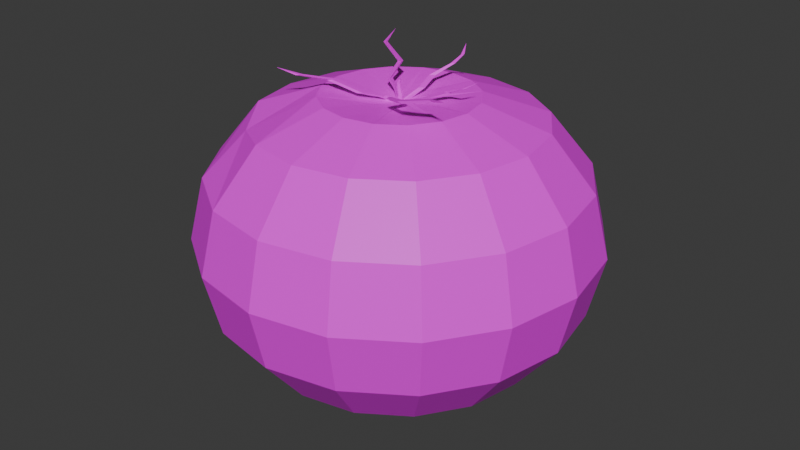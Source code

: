 # Source: Tomato.blend  (saved by Blender 4.0.36; exported with 4.5.12 LTS)
import bpy
from mathutils import Matrix  # noqa: F401  (used for matrix-valued properties, if any)

bpy.ops.wm.read_factory_settings(use_empty=True)
scene = bpy.context.scene
scene.name = 'Scene'

# ---- collections
col_collection = bpy.data.collections.new('Collection'); scene.collection.children.link(col_collection)

# ---- images (referenced by path relative to the original .blend; pixels are not part of the script)
import os
ASSET_DIR = os.environ.get("B2B_ASSET_DIR", "")  # directory of the original .blend (textures are referenced by path, not embedded)
HERE = os.path.dirname(os.path.abspath(__file__))  # packed textures are extracted next to this script under _unpacked/

def load_image(name, relpath, width, height, colorspace="sRGB"):
    """Load a texture the original file referenced (path relative to the .blend, or extracted next to this script)."""
    p = next((c for c in (os.path.join(HERE, relpath), os.path.join(ASSET_DIR, relpath)) if relpath and os.path.exists(c)), "")
    if p:
        img = bpy.data.images.load(p, check_existing=True)
        img.name = name
    else:  # same state as the original file: an image datablock whose file is absent (Cycles renders it pink)
        img = bpy.data.images.new(name, width, height)
        img.source = "FILE"
        img.filepath = "//" + (relpath or name)
    img.colorspace_settings.name = colorspace
    return img
img_colorpalette_png = load_image('ColorPalette.png', 'ColorPalette.png', 1024, 1024, 'sRGB')

# ---- materials (node trees are filled in below, after node groups)
mat_material = bpy.data.materials.new('Material')
mat_material.alpha_threshold = 0.0
mat_material.use_transparent_shadow = False
mat_material.roughness = 0.5
mat_material.line_color = (0.0, 0.0, 0.0, 1.0)

# ---- material node trees
mat_material.use_nodes = True; mat_material.node_tree.nodes.clear()
_N = mat_material.node_tree.nodes; _L = mat_material.node_tree.links
n0 = _N.new('ShaderNodeOutputMaterial'); n0.name = 'Material Output'; n0.location = (300, 300)
n1 = _N.new('ShaderNodeBsdfPrincipled'); n1.name = 'Principled BSDF'; n1.location = (10, 300)
n1.inputs[3].default_value = 1.45
n2 = _N.new('ShaderNodeTexImage'); n2.name = 'Image Texture'; n2.location = (-428, 158)
n2.image = img_colorpalette_png
_L.new(n1.outputs[0], n0.inputs[0])
_L.new(n2.outputs[0], n1.inputs[0])
n0.is_active_output = True

# ---- world
world_world = bpy.data.worlds.new('World'); scene.world = world_world
world_world.use_nodes = True; world_world.node_tree.nodes.clear()
_N = world_world.node_tree.nodes; _L = world_world.node_tree.links
n0 = _N.new('ShaderNodeOutputWorld'); n0.name = 'World Output'; n0.location = (300, 300)
n1 = _N.new('ShaderNodeBackground'); n1.name = 'Background'; n1.location = (10, 300)
n1.inputs[0].default_value = (0.05088, 0.05088, 0.05088, 1.0)
_L.new(n1.outputs[0], n0.inputs[0])
n0.is_active_output = True
world_world.color = (0.05088, 0.05088, 0.05088)
world_world.use_sun_shadow = False
world_world.sun_shadow_jitter_overblur = 0.0

# ---- meshes
me_sphere = bpy.data.meshes.new('Sphere')
me_sphere.from_pydata([(0.0, 0.1772, 0.2275), (0.0, 0.1918, 0.1668), (0.0, 0.1772, 0.1061), (0.0, 0.07341, 0.02019), (0.02809, 0.06782, 0.3007), (0.05191, 0.1253, 0.279), (0.06782, 0.1637, 0.2275), (0.07341, 0.1772, 0.1668), (0.06782, 0.1637, 0.1061), (0.05191, 0.1253, 0.05459), (0.02809, 0.06782, 0.02019), (0.05191, 0.05191, 0.3007), (0.09591, 0.09591, 0.279), (0.1253, 0.1253, 0.2275), (0.1356, 0.1356, 0.1668), (0.1253, 0.1253, 0.1061), (0.09591, 0.09591, 0.05459), (0.05191, 0.05191, 0.02019), (0.06782, 0.02809, 0.3007), (0.1253, 0.05191, 0.279), (0.1637, 0.06782, 0.2275), (0.1772, 0.07341, 0.1668), (0.1637, 0.06782, 0.1061), (0.1253, 0.05191, 0.05459), (0.06782, 0.02809, 0.02019), (0.07341, -8.575e-09, 0.3007), (0.1356, -1.715e-08, 0.279), (0.1772, -2.287e-08, 0.2275), (0.1918, -2.858e-08, 0.1668), (0.1772, -2.287e-08, 0.1061), (0.1356, -1.715e-08, 0.05459), (0.07341, -8.575e-09, 0.02019), (0.06782, -0.02809, 0.3007), (0.1253, -0.05191, 0.279), (0.1637, -0.06782, 0.2275), (0.1772, -0.07341, 0.1668), (0.1637, -0.06782, 0.1061), (0.1253, -0.05191, 0.05459), (0.06782, -0.02809, 0.02019), (0.05191, -0.05191, 0.3007), (0.09591, -0.09591, 0.279), (0.1253, -0.1253, 0.2275), (0.1356, -0.1356, 0.1668), (0.1253, -0.1253, 0.1061), (0.09591, -0.09591, 0.05459), (0.05191, -0.05191, 0.02019), (0.02809, -0.06782, 0.3007), (0.05191, -0.1253, 0.279), (0.06782, -0.1637, 0.2275), (0.07341, -0.1772, 0.1668), (0.06782, -0.1637, 0.1061), (0.05191, -0.1253, 0.05459), (0.02809, -0.06782, 0.02019), (-2.287e-08, -0.07341, 0.3007), (-4.288e-08, -0.1356, 0.279), (-4.574e-08, -0.1772, 0.2275), (-6.86e-08, -0.1918, 0.1668), (-4.574e-08, -0.1772, 0.1061), (-4.288e-08, -0.1356, 0.05459), (-2.287e-08, -0.07341, 0.02019), (0.0, 0.0, 0.008105), (-0.02809, -0.06782, 0.3007), (-0.05191, -0.1253, 0.279), (-0.06782, -0.1637, 0.2275), (-0.07341, -0.1772, 0.1668), (-0.06782, -0.1637, 0.1061), (-0.05191, -0.1253, 0.05459), (-0.02809, -0.06782, 0.02019), (-0.05191, -0.05191, 0.3007), (-0.09591, -0.09591, 0.2715), (-0.1253, -0.1253, 0.2275), (-0.1356, -0.1356, 0.1668), (-0.1253, -0.1253, 0.1061), (-0.09591, -0.09591, 0.05459), (-0.05191, -0.05191, 0.02019), (-0.06782, -0.02809, 0.3007), (-0.1253, -0.05191, 0.279), (-0.1637, -0.06782, 0.2275), (-0.1772, -0.07341, 0.1668), (-0.1637, -0.06782, 0.1061), (-0.1253, -0.05191, 0.05459), (-0.06782, -0.02809, 0.02019), (-0.07341, 3.43e-08, 0.3007), (-0.1356, 6.289e-08, 0.279), (-0.1772, 6.86e-08, 0.2275), (-0.1918, 9.719e-08, 0.1668), (-0.1772, 6.86e-08, 0.1061), (-0.1356, 6.289e-08, 0.05459), (-0.07341, 3.43e-08, 0.02019), (-0.06782, 0.02809, 0.3007), (-0.1253, 0.05191, 0.279), (-0.1637, 0.06782, 0.2275), (-0.1772, 0.07341, 0.1668), (-0.1637, 0.06782, 0.1061), (-0.1253, 0.05191, 0.05459), (-0.06782, 0.02809, 0.02019), (-0.05191, 0.05191, 0.3007), (-0.09591, 0.09591, 0.279), (-0.1253, 0.1253, 0.2275), (-0.1356, 0.1356, 0.1668), (-0.1253, 0.1253, 0.1061), (-0.09591, 0.09591, 0.05459), (-0.05191, 0.05191, 0.02019), (-0.02809, 0.06782, 0.3007), (-0.05191, 0.1253, 0.279), (-0.06782, 0.1637, 0.2275), (-0.07341, 0.1772, 0.1668), (-0.06782, 0.1637, 0.1061), (-0.05191, 0.1253, 0.05459), (-0.02809, 0.06782, 0.02019), (4.574e-08, 0.07341, 0.3007), (8.575e-08, 0.1356, 0.279), (8.575e-08, 0.1356, 0.05459), (-0.008909, -0.02151, 0.2956), (-7.252e-09, -0.02328, 0.2956), (0.008909, -0.02151, 0.2956), (0.008631, -0.008835, 0.2956), (0.02151, -0.008909, 0.2956), (0.0116, 0.0002451, 0.2956), (0.02151, 0.008909, 0.2956), (0.01646, 0.01646, 0.2956), (0.004088, 0.009987, 0.2956), (1.45e-08, 0.02328, 0.2956), (-0.008909, 0.02151, 0.2956), (-0.008127, 0.008045, 0.2956), (-0.02151, 0.008909, 0.2956), (-0.02328, 1.088e-08, 0.2956), (-0.02151, -0.008909, 0.2956), (-0.008323, -0.008225, 0.2956), (-0.002488, -0.01251, 0.2945), (0.0001211, -0.002749, 0.2951), (0.002488, -0.01251, 0.2945), (0.002143, -0.006367, 0.2945), (0.005661, -0.002849, 0.2945), (0.007523, -0.002243, 0.2945), (0.007523, 0.002733, 0.2945), (0.0106, 0.007085, 0.2945), (0.005287, 0.005537, 0.2945), (0.0006902, 0.007441, 0.2945), (-0.002488, 0.01251, 0.2945), (-0.003408, 0.006436, 0.2945), (-0.006926, 0.002917, 0.2945), (-0.01251, 0.002488, 0.2945), (-0.01251, -0.002488, 0.2945), (-0.006877, -0.003359, 0.2945), (-0.003359, -0.006877, 0.2945), (0.02732, 0.003399, 0.3019), (0.02174, 0.005601, 0.3013), (0.0314, 0.005887, 0.303), (0.02732, 0.008374, 0.3019), (0.01491, -0.01561, 0.3019), (0.01411, -0.01038, 0.3009), (0.0214, -0.01807, 0.3029), (0.01843, -0.01209, 0.3019), (-0.008075, -0.0077, 0.3003), (-0.008137, -0.01268, 0.3003), (-0.01222, -0.009848, 0.3), (-0.0128, -0.01498, 0.2996), (-0.007695, 0.008728, 0.301), (-0.005707, 0.003191, 0.3016), (-0.01241, 0.01034, 0.302), (-0.01121, 0.005209, 0.301), (0.009598, 0.02327, 0.3023), (0.005531, 0.01871, 0.3026), (0.008399, 0.02772, 0.3033), (0.005001, 0.02518, 0.3023), (-0.02181, -0.01939, 0.3031), (-0.02188, -0.02437, 0.3032), (-0.02596, -0.02154, 0.3029), (-0.02654, -0.02668, 0.3025), (-0.05251, -0.02386, 0.3093), (-0.05257, -0.02884, 0.3094), (-0.05666, -0.02601, 0.3091), (-0.05724, -0.03115, 0.3087), (-0.07085, -0.04827, 0.316), (-0.07089, -0.05175, 0.316), (-0.07375, -0.04977, 0.3158), (-0.07415, -0.05337, 0.3156), (-0.09318, -0.05787, 0.32), (-0.02471, 0.01494, 0.3091), (-0.01801, 0.007796, 0.3086), (-0.01999, 0.01333, 0.308), (-0.02351, 0.009815, 0.308), (-0.02605, 0.02825, 0.3179), (-0.02055, 0.02623, 0.3185), (-0.02725, 0.03338, 0.3189), (-0.02253, 0.03177, 0.3179), (-0.05007, 0.03647, 0.3287), (-0.04576, 0.03489, 0.3292), (-0.05101, 0.04048, 0.3295), (-0.04732, 0.03922, 0.3287), (-0.05324, 0.05791, 0.3358), (0.004645, 0.04777, 0.3089), (0.001777, 0.03876, 0.3081), (0.005844, 0.04332, 0.3078), (0.001247, 0.04523, 0.3078), (0.01107, 0.0615, 0.316), (0.01144, 0.05696, 0.3162), (0.01345, 0.06329, 0.3167), (0.01429, 0.06017, 0.316), (0.01138, 0.07472, 0.3202), (0.01161, 0.07186, 0.3204), (0.01288, 0.07584, 0.3207), (0.01341, 0.07388, 0.3202), (0.00494, 0.08893, 0.3259), (0.04557, 0.01747, 0.3082), (0.03591, 0.01718, 0.3066), (0.0415, 0.01498, 0.3072), (0.0415, 0.01996, 0.3072), (0.05968, 0.0124, 0.316), (0.05698, 0.01106, 0.3157), (0.06165, 0.0112, 0.3165), (0.05968, 0.009999, 0.316), (0.07113, 0.01737, 0.3225), (0.01638, -0.03717, 0.3114), (0.01561, -0.03186, 0.3111), (0.02287, -0.03985, 0.3113), (0.01998, -0.03374, 0.3112), (0.03598, -0.04672, 0.3162), (0.03521, -0.04141, 0.3159), (0.04247, -0.0494, 0.3161), (0.03958, -0.04328, 0.3161), (0.06738, -0.04468, 0.3241), (0.0668, -0.0407, 0.3239), (0.07223, -0.04668, 0.324), (0.07006, -0.0421, 0.324), (0.09283, -0.05682, 0.3315), (0.0001494, -0.0007512, 0.2939), (0.0002432, -0.0007225, 0.2939), (0.0005559, -0.000409, 0.2942), (0.0006804, -0.0003424, 0.294), (0.0007318, -0.0002182, 0.2939), (0.0006904, 0.0001779, 0.2941), (0.0007179, 0.0002608, 0.2939), (0.0006368, 0.0004255, 0.2939), (0.0005273, 0.0005522, 0.2939), (0.0001915, 0.0006478, 0.2942), (7.049e-05, 0.00076, 0.2939), (-0.0001494, 0.0007512, 0.2939), (-0.0003571, 0.0006744, 0.2939), (-0.0003848, 0.0002152, 0.2944), (-0.0007035, 0.0002963, 0.2939), (-0.0007512, 0.0001494, 0.2939), (-0.0007512, -0.0001494, 0.2939), (-0.000686, -0.000335, 0.2939), (-0.000457, -0.0004357, 0.2942), (-0.000335, -0.000686, 0.2939), (-0.0001494, -0.0007512, 0.2939), (0.001166, -0.002749, 0.2951), (0.001493, -0.002649, 0.2951), (0.002587, -0.001553, 0.2951), (0.003022, -0.00132, 0.2951), (0.003202, -0.000886, 0.2951), (0.003057, 0.0004986, 0.2951), (0.003153, 0.0007884, 0.2951), (0.00287, 0.001364, 0.2951), (0.002487, 0.001807, 0.2951), (0.001313, 0.002141, 0.2951), (0.0008899, 0.002534, 0.2951), (0.0001211, 0.002503, 0.2951), (-0.0006049, 0.002234, 0.2951), (-0.0007019, 0.0006289, 0.2951), (-0.001816, 0.0009126, 0.2951), (-0.001983, 0.0003991, 0.2951), (-0.001983, -0.0006457, 0.2951), (-0.001755, -0.001295, 0.2951), (-0.0009541, -0.001647, 0.2951), (-0.0005279, -0.002522, 0.2951), (-0.0005279, -0.002522, 0.2999), (0.000121, -0.002749, 0.2999), (-0.0009542, -0.001647, 0.2999), (-0.001755, -0.001295, 0.2999), (-0.001983, -0.0006457, 0.2999), (-0.001983, 0.0003991, 0.2999), (-0.001816, 0.0009126, 0.2999), (-0.0007019, 0.0006289, 0.2999), (-0.0006049, 0.002234, 0.2999), (0.000121, 0.002503, 0.2999), (0.0008898, 0.002534, 0.2999), (0.001313, 0.002141, 0.2999), (0.002487, 0.001807, 0.2999), (0.00287, 0.001364, 0.2999), (0.003153, 0.0007884, 0.2999), (0.003057, 0.0004986, 0.2999), (0.003202, -0.000886, 0.2999), (0.003022, -0.00132, 0.2999), (0.002587, -0.001553, 0.2999), (0.001493, -0.002649, 0.2999), (0.001166, -0.002749, 0.2999), (-0.001665, -0.002416, 0.3049), (-0.001089, -0.002586, 0.305), (-0.002091, -0.001655, 0.3048), (-0.002806, -0.001381, 0.3046), (-0.003046, -0.0008125, 0.3046), (-0.003116, 0.0001225, 0.3046), (-0.003005, 0.0005908, 0.3047), (-0.002024, 0.0003948, 0.3049), (-0.002046, 0.001837, 0.305), (-0.001437, 0.002115, 0.3052), (-0.0007742, 0.002182, 0.3054), (-0.0003826, 0.001853, 0.3055), (0.0006539, 0.001615, 0.3058), (0.001014, 0.001239, 0.3058), (0.001297, 0.000738, 0.3059), (0.001233, 0.0004736, 0.3058), (0.00145, -0.0007581, 0.3058), (0.001324, -0.001156, 0.3058), (0.0009628, -0.001387, 0.3056), (9.052e-05, -0.002425, 0.3053), (-0.000186, -0.002532, 0.3052), (-0.002238, -0.00203, 0.3111), (-0.001818, -0.00224, 0.311), (-0.002451, -0.001401, 0.3111), (-0.002963, -0.001094, 0.3111), (-0.003061, -0.0006351, 0.3112), (-0.002971, 7.293e-05, 0.3112), (-0.002814, 0.0004068, 0.3112), (-0.002084, 0.0001197, 0.3111), (-0.00188, 0.001199, 0.3112), (-0.001366, 0.00132, 0.3111), (-0.0008425, 0.001275, 0.3111), (-0.0005899, 0.0009734, 0.3111), (0.000176, 0.0006469, 0.311), (0.0003973, 0.0003142, 0.311), (0.0005395, -0.0001002, 0.311), (0.0004494, -0.0002884, 0.311), (0.0004283, -0.001239, 0.311), (0.0002692, -0.001518, 0.311), (-4.569e-05, -0.001639, 0.311), (-0.0008803, -0.002289, 0.311), (-0.001111, -0.002329, 0.311), (-0.0008239, -0.002048, 0.315), (-0.0004359, -0.00224, 0.315), (-0.001028, -0.001473, 0.3149), (-0.001502, -0.001192, 0.3149), (-0.001598, -0.0007729, 0.3149), (-0.001525, -0.000126, 0.3148), (-0.001385, 0.0001789, 0.3148), (-0.0007112, -8.405e-05, 0.3147), (-0.0005382, 0.0009023, 0.3146), (-6.74e-05, 0.001012, 0.3145), (0.0004134, 0.0009706, 0.3145), (0.0006492, 0.0006946, 0.3145), (0.001356, 0.0003956, 0.3144), (0.001564, 9.141e-05, 0.3145), (0.0017, -0.0002873, 0.3145), (0.00162, -0.0004592, 0.3145), (0.001613, -0.001328, 0.3146), (0.00147, -0.001583, 0.3147), (0.001183, -0.001693, 0.3147), (0.0004255, -0.002286, 0.3149), (0.0002145, -0.002322, 0.3149)], [], [(112, 2, 8, 9), (1, 0, 6, 7), (111, 110, 4, 5), (3, 112, 9, 10), (2, 1, 7, 8), (0, 111, 5, 6), (4, 121, 137, 120, 11), (60, 3, 10), (10, 9, 16, 17), (8, 7, 14, 15), (6, 5, 12, 13), (11, 120, 136, 119, 18), (60, 10, 17), (9, 8, 15, 16), (7, 6, 13, 14), (5, 4, 11, 12), (13, 12, 19, 20), (18, 119, 135, 118, 25), (60, 17, 24), (16, 15, 22, 23), (14, 13, 20, 21), (12, 11, 18, 19), (17, 16, 23, 24), (15, 14, 21, 22), (60, 24, 31), (23, 22, 29, 30), (21, 20, 27, 28), (19, 18, 25, 26), (24, 23, 30, 31), (22, 21, 28, 29), (20, 19, 26, 27), (25, 118, 134, 117, 32), (26, 25, 32, 33), (31, 30, 37, 38), (29, 28, 35, 36), (27, 26, 33, 34), (32, 117, 133, 116, 39), (60, 31, 38), (30, 29, 36, 37), (28, 27, 34, 35), (38, 37, 44, 45), (36, 35, 42, 43), (34, 33, 40, 41), (39, 116, 132, 115, 46), (60, 38, 45), (37, 36, 43, 44), (35, 34, 41, 42), (33, 32, 39, 40), (46, 115, 131, 114, 53), (60, 45, 52), (44, 43, 50, 51), (42, 41, 48, 49), (40, 39, 46, 47), (45, 44, 51, 52), (43, 42, 49, 50), (41, 40, 47, 48), (51, 50, 57, 58), (49, 48, 55, 56), (47, 46, 53, 54), (52, 51, 58, 59), (50, 49, 56, 57), (48, 47, 54, 55), (60, 52, 59), (59, 58, 66, 67), (57, 56, 64, 65), (55, 54, 62, 63), (103, 123, 139, 122, 110), (60, 59, 67), (58, 57, 65, 66), (56, 55, 63, 64), (54, 53, 61, 62), (65, 64, 71, 72), (63, 62, 69, 70), (68, 128, 144, 127, 75), (60, 67, 74), (66, 65, 72, 73), (64, 63, 70, 71), (62, 61, 68, 69), (67, 66, 73, 74), (60, 74, 81), (73, 72, 79, 80), (71, 70, 77, 78), (69, 68, 75, 76), (74, 73, 80, 81), (72, 71, 78, 79), (70, 69, 76, 77), (75, 127, 143, 126, 82), (78, 77, 84, 85), (76, 75, 82, 83), (81, 80, 87, 88), (79, 78, 85, 86), (77, 76, 83, 84), (82, 126, 142, 125, 89), (60, 81, 88), (80, 79, 86, 87), (88, 87, 94, 95), (86, 85, 92, 93), (84, 83, 90, 91), (89, 125, 141, 124, 96), (60, 88, 95), (87, 86, 93, 94), (85, 84, 91, 92), (83, 82, 89, 90), (91, 90, 97, 98), (96, 124, 140, 123, 103), (60, 95, 102), (94, 93, 100, 101), (92, 91, 98, 99), (90, 89, 96, 97), (95, 94, 101, 102), (93, 92, 99, 100), (60, 102, 109), (101, 100, 107, 108), (99, 98, 105, 106), (97, 96, 103, 104), (102, 101, 108, 109), (100, 99, 106, 107), (98, 97, 104, 105), (53, 114, 129, 113, 61), (104, 103, 110, 111), (109, 108, 112, 3), (107, 106, 1, 2), (105, 104, 111, 0), (110, 122, 138, 121, 4), (60, 109, 3), (108, 107, 2, 112), (106, 105, 0, 1), (115, 132, 228, 227, 131), (113, 129, 247, 246, 145), (229, 228, 132, 150, 151), (145, 246, 245, 154, 155), (232, 231, 134, 146, 147), (133, 230, 229, 151, 153), (120, 137, 235, 234, 136), (236, 235, 137, 162, 163), (264, 265, 271, 272), (123, 140, 239, 238, 139), (240, 239, 140, 158, 159), (138, 237, 236, 163, 165), (126, 143, 243, 242, 142), (127, 144, 244, 243, 143), (245, 244, 144, 156, 154), (141, 241, 240, 159, 161), (61, 113, 145, 128, 68), (149, 147, 206, 208), (134, 118, 148, 146), (118, 135, 149, 148), (119, 136, 234, 233, 135), (153, 151, 215, 217), (132, 116, 152, 150), (116, 133, 153, 152), (117, 134, 231, 230, 133), (156, 157, 169, 168), (128, 145, 155, 157), (135, 233, 232, 147, 149), (144, 128, 157, 156), (161, 159, 180, 182), (140, 124, 160, 158), (124, 141, 161, 160), (125, 142, 242, 241, 141), (164, 165, 195, 192), (137, 121, 164, 162), (121, 138, 165, 164), (122, 139, 238, 237, 138), (168, 169, 173, 172), (155, 154, 166, 167), (157, 155, 167, 169), (154, 156, 168, 166), (173, 171, 175, 177), (167, 166, 170, 171), (169, 167, 171, 173), (166, 168, 172, 170), (176, 177, 178), (170, 172, 176, 174), (172, 173, 177, 176), (171, 170, 174, 175), (158, 160, 179, 181), (175, 174, 178), (177, 175, 178), (174, 176, 178), (181, 179, 185, 186), (160, 161, 182, 179), (159, 158, 181, 180), (186, 185, 189, 190), (179, 182, 183, 185), (180, 181, 186, 184), (182, 180, 184, 183), (190, 189, 191), (183, 184, 188, 187), (184, 186, 190, 188), (185, 183, 187, 189), (163, 162, 194, 193), (187, 188, 191), (188, 190, 191), (189, 187, 191), (192, 195, 196, 198), (165, 163, 193, 195), (162, 164, 192, 194), (199, 198, 202, 203), (193, 194, 199, 197), (194, 192, 198, 199), (195, 193, 197, 196), (201, 203, 204), (196, 197, 201, 200), (197, 199, 203, 201), (198, 196, 200, 202), (146, 148, 205, 207), (202, 200, 204), (203, 202, 204), (200, 201, 204), (206, 207, 212, 210), (148, 149, 208, 205), (147, 146, 207, 206), (210, 212, 213), (208, 206, 210, 209), (207, 205, 211, 212), (205, 208, 209, 211), (211, 209, 213), (212, 211, 213), (209, 210, 213), (216, 217, 221, 220), (150, 152, 216, 214), (152, 153, 217, 216), (151, 150, 214, 215), (220, 221, 225, 224), (215, 214, 218, 219), (217, 215, 219, 221), (214, 216, 220, 218), (225, 223, 226), (219, 218, 222, 223), (221, 219, 223, 225), (218, 220, 224, 222), (222, 224, 226), (224, 225, 226), (223, 222, 226), (236, 237, 258, 257), (114, 131, 227, 247, 129), (229, 230, 251, 250), (244, 245, 266, 265), (237, 238, 259, 258), (230, 231, 252, 251), (245, 246, 267, 266), (238, 239, 260, 259), (231, 232, 253, 252), (246, 247, 130, 267), (239, 240, 261, 260), (232, 233, 254, 253), (240, 241, 262, 261), (233, 234, 255, 254), (247, 227, 248, 130), (241, 242, 263, 262), (234, 235, 256, 255), (227, 228, 249, 248), (242, 243, 264, 263), (235, 236, 257, 256), (228, 229, 250, 249), (243, 244, 265, 264), (275, 274, 295, 296), (259, 260, 276, 277), (250, 251, 285, 286), (254, 255, 281, 282), (267, 130, 269, 268), (249, 250, 286, 287), (266, 267, 268, 270), (248, 249, 287, 288), (261, 262, 274, 275), (256, 257, 279, 280), (130, 248, 288, 269), (263, 264, 272, 273), (258, 259, 277, 278), (253, 254, 282, 283), (265, 266, 270, 271), (260, 261, 275, 276), (255, 256, 280, 281), (262, 263, 273, 274), (257, 258, 278, 279), (252, 253, 283, 284), (251, 252, 284, 285), (291, 289, 310, 312), (283, 282, 303, 304), (276, 275, 296, 297), (268, 269, 290, 289), (284, 283, 304, 305), (277, 276, 297, 298), (270, 268, 289, 291), (285, 284, 305, 306), (278, 277, 298, 299), (271, 270, 291, 292), (286, 285, 306, 307), (279, 278, 299, 300), (272, 271, 292, 293), (287, 286, 307, 308), (280, 279, 300, 301), (273, 272, 293, 294), (288, 287, 308, 309), (281, 280, 301, 302), (274, 273, 294, 295), (269, 288, 309, 290), (282, 281, 302, 303), (322, 321, 342, 343), (306, 305, 326, 327), (299, 298, 319, 320), (292, 291, 312, 313), (307, 306, 327, 328), (300, 299, 320, 321), (293, 292, 313, 314), (308, 307, 328, 329), (301, 300, 321, 322), (294, 293, 314, 315), (309, 308, 329, 330), (302, 301, 322, 323), (295, 294, 315, 316), (290, 309, 330, 311), (303, 302, 323, 324), (296, 295, 316, 317), (304, 303, 324, 325), (297, 296, 317, 318), (289, 290, 311, 310), (305, 304, 325, 326), (298, 297, 318, 319), (351, 350, 349, 348, 347, 346, 345, 344, 343, 342, 341, 340, 339, 338, 337, 336, 335, 334, 333, 331, 332), (315, 314, 335, 336), (330, 329, 350, 351), (323, 322, 343, 344), (316, 315, 336, 337), (311, 330, 351, 332), (324, 323, 344, 345), (317, 316, 337, 338), (325, 324, 345, 346), (318, 317, 338, 339), (310, 311, 332, 331), (326, 325, 346, 347), (319, 318, 339, 340), (312, 310, 331, 333), (327, 326, 347, 348), (320, 319, 340, 341), (313, 312, 333, 334), (328, 327, 348, 349), (321, 320, 341, 342), (314, 313, 334, 335), (329, 328, 349, 350)])
_uv = me_sphere.uv_layers.new(name='UVMap')
_uv.uv.foreach_set('vector', [0.4093, 0.6339, 0.4088, 0.6294, 0.4088, 0.5934, 0.4092, 0.6064, 0.4082, 0.6278, 0.4075, 0.6294, 0.4075, 0.5934, 0.4081, 0.5889, 0.4141, 0.6296, 0.4135, 0.6321, 0.4134, 0.6166, 0.4138, 0.601, 0.4099, 0.6341, 0.4094, 0.6269, 0.4096, 0.5995, 0.41, 0.6193, 0.4088, 0.6294, 0.4082, 0.6278, 0.4081, 0.5889, 0.4088, 0.5934, 0.4075, 0.6294, 0.4069, 0.6339, 0.4069, 0.6064, 0.4075, 0.5934, 0.4134, 0.6166, 0.413, 0.6323, 0.4129, 0.6318, 0.413, 0.6252, 0.4132, 0.6039, 0.4105, 0.6426, 0.4099, 0.6341, 0.41, 0.6193, 0.41, 0.6193, 0.4096, 0.5995, 0.41, 0.5787, 0.4103, 0.608, 0.4088, 0.5934, 0.4081, 0.5889, 0.4081, 0.5591, 0.4087, 0.5659, 0.4075, 0.5934, 0.4069, 0.6064, 0.4068, 0.5854, 0.4074, 0.5659, 0.4132, 0.6039, 0.413, 0.6252, 0.4129, 0.6288, 0.4129, 0.6226, 0.413, 0.5959, 0.4105, 0.6426, 0.41, 0.6193, 0.4103, 0.608, 0.4096, 0.5995, 0.4093, 0.5863, 0.4098, 0.5591, 0.41, 0.5787, 0.4081, 0.5889, 0.4075, 0.5934, 0.4074, 0.5659, 0.4081, 0.5591, 0.4138, 0.601, 0.4134, 0.6166, 0.4132, 0.6039, 0.4134, 0.5775, 0.4147, 0.7041, 0.4141, 0.691, 0.4142, 0.6635, 0.4148, 0.6682, 0.413, 0.5959, 0.4129, 0.6226, 0.4129, 0.6307, 0.4129, 0.6285, 0.4127, 0.5939, 0.4105, 0.6426, 0.4103, 0.608, 0.4105, 0.602, 0.4165, 0.6914, 0.416, 0.7043, 0.4161, 0.6684, 0.4165, 0.6639, 0.4154, 0.7088, 0.4147, 0.7041, 0.4148, 0.6682, 0.4154, 0.6699, 0.4134, 0.5775, 0.4132, 0.6039, 0.413, 0.5959, 0.413, 0.5628, 0.4103, 0.608, 0.41, 0.5787, 0.4104, 0.5676, 0.4105, 0.602, 0.416, 0.7043, 0.4154, 0.7088, 0.4154, 0.6699, 0.4161, 0.6684, 0.4105, 0.6426, 0.4105, 0.602, 0.4108, 0.6022, 0.4165, 0.6639, 0.4161, 0.6684, 0.4161, 0.6295, 0.4165, 0.6341, 0.4154, 0.6699, 0.4148, 0.6682, 0.4148, 0.6293, 0.4155, 0.6278, 0.413, 0.5628, 0.413, 0.5959, 0.4127, 0.5939, 0.4125, 0.5591, 0.4105, 0.602, 0.4104, 0.5676, 0.4109, 0.568, 0.4108, 0.6022, 0.4161, 0.6684, 0.4154, 0.6699, 0.4155, 0.6278, 0.4161, 0.6295, 0.4148, 0.6682, 0.4142, 0.6635, 0.4142, 0.6337, 0.4148, 0.6293, 0.4127, 0.5939, 0.4129, 0.6285, 0.4129, 0.6309, 0.4128, 0.6233, 0.4125, 0.5982, 0.4125, 0.5591, 0.4127, 0.5939, 0.4125, 0.5982, 0.4121, 0.5669, 0.4108, 0.6022, 0.4109, 0.568, 0.4113, 0.5796, 0.411, 0.6085, 0.4161, 0.6295, 0.4155, 0.6278, 0.4154, 0.5889, 0.4161, 0.5935, 0.4148, 0.6293, 0.4142, 0.6337, 0.4142, 0.6062, 0.4148, 0.5933, 0.4125, 0.5982, 0.4128, 0.6233, 0.4129, 0.632, 0.4128, 0.6305, 0.4123, 0.608, 0.4105, 0.6426, 0.4108, 0.6022, 0.411, 0.6085, 0.4165, 0.6341, 0.4161, 0.6295, 0.4161, 0.5935, 0.4165, 0.6066, 0.4155, 0.6278, 0.4148, 0.6293, 0.4148, 0.5933, 0.4154, 0.5889, 0.411, 0.6085, 0.4113, 0.5796, 0.4116, 0.6009, 0.4111, 0.6201, 0.4063, 0.7317, 0.4056, 0.7386, 0.4055, 0.7088, 0.4062, 0.7042, 0.4148, 0.5933, 0.4142, 0.6062, 0.4141, 0.5852, 0.4147, 0.5658, 0.4123, 0.608, 0.4128, 0.6305, 0.4128, 0.6341, 0.4127, 0.6309, 0.4122, 0.622, 0.4105, 0.6426, 0.411, 0.6085, 0.4111, 0.6201, 0.4068, 0.7123, 0.4063, 0.7317, 0.4062, 0.7042, 0.4068, 0.6912, 0.4154, 0.5889, 0.4148, 0.5933, 0.4147, 0.5658, 0.4154, 0.5591, 0.4121, 0.5669, 0.4125, 0.5982, 0.4123, 0.608, 0.4118, 0.5851, 0.4122, 0.622, 0.4127, 0.6309, 0.4128, 0.6341, 0.4127, 0.636, 0.4123, 0.6379, 0.4105, 0.6426, 0.4111, 0.6201, 0.4112, 0.635, 0.4068, 0.6912, 0.4062, 0.7042, 0.4061, 0.6683, 0.4067, 0.6637, 0.4055, 0.7088, 0.4049, 0.7042, 0.4049, 0.6683, 0.4055, 0.6699, 0.4118, 0.5851, 0.4123, 0.608, 0.4122, 0.622, 0.4117, 0.611, 0.4111, 0.6201, 0.4116, 0.6009, 0.4117, 0.6285, 0.4112, 0.635, 0.4062, 0.7042, 0.4055, 0.7088, 0.4055, 0.6699, 0.4061, 0.6683, 0.4049, 0.7042, 0.4044, 0.6912, 0.4044, 0.6637, 0.4049, 0.6683, 0.4067, 0.6637, 0.4061, 0.6683, 0.4061, 0.6294, 0.4067, 0.6339, 0.4055, 0.6699, 0.4049, 0.6683, 0.4049, 0.6294, 0.4055, 0.6278, 0.4117, 0.611, 0.4122, 0.622, 0.4123, 0.6379, 0.4117, 0.6404, 0.4112, 0.635, 0.4117, 0.6285, 0.4116, 0.6583, 0.4111, 0.6511, 0.4061, 0.6683, 0.4055, 0.6699, 0.4055, 0.6278, 0.4061, 0.6294, 0.4049, 0.6683, 0.4044, 0.6637, 0.4044, 0.6339, 0.4049, 0.6294, 0.4105, 0.6426, 0.4112, 0.635, 0.4111, 0.6511, 0.4111, 0.6511, 0.4116, 0.6583, 0.4113, 0.6856, 0.411, 0.6659, 0.4061, 0.6294, 0.4055, 0.6278, 0.4055, 0.5889, 0.4062, 0.5934, 0.4049, 0.6294, 0.4044, 0.6339, 0.4044, 0.6064, 0.4049, 0.5934, 0.4136, 0.6481, 0.4131, 0.6392, 0.413, 0.6359, 0.4131, 0.6341, 0.4135, 0.6321, 0.4105, 0.6426, 0.4111, 0.6511, 0.411, 0.6659, 0.4067, 0.6339, 0.4061, 0.6294, 0.4062, 0.5934, 0.4068, 0.6064, 0.4055, 0.6278, 0.4049, 0.6294, 0.4049, 0.5934, 0.4055, 0.5889, 0.4117, 0.6404, 0.4123, 0.6379, 0.4124, 0.6535, 0.412, 0.6691, 0.4062, 0.5934, 0.4055, 0.5889, 0.4056, 0.5591, 0.4063, 0.5659, 0.4117, 0.6795, 0.412, 0.6691, 0.4124, 0.6926, 0.4122, 0.7102, 0.4126, 0.6662, 0.4129, 0.64, 0.4129, 0.639, 0.4129, 0.6474, 0.4129, 0.6741, 0.4105, 0.6426, 0.411, 0.6659, 0.4108, 0.6772, 0.4068, 0.6064, 0.4062, 0.5934, 0.4063, 0.5659, 0.4068, 0.5854, 0.4055, 0.5889, 0.4049, 0.5934, 0.405, 0.5659, 0.4056, 0.5591, 0.412, 0.6691, 0.4124, 0.6535, 0.4126, 0.6662, 0.4124, 0.6926, 0.411, 0.6659, 0.4113, 0.6856, 0.4109, 0.7064, 0.4108, 0.6772, 0.4105, 0.6426, 0.4108, 0.6772, 0.4105, 0.6832, 0.4165, 0.5768, 0.4171, 0.5637, 0.4172, 0.5997, 0.4166, 0.6043, 0.4178, 0.5591, 0.4184, 0.5635, 0.4185, 0.5995, 0.4179, 0.598, 0.4124, 0.6926, 0.4126, 0.6662, 0.4129, 0.6741, 0.4128, 0.7073, 0.4108, 0.6772, 0.4109, 0.7064, 0.4105, 0.7175, 0.4105, 0.6832, 0.4171, 0.5637, 0.4178, 0.5591, 0.4179, 0.598, 0.4172, 0.5997, 0.4184, 0.5635, 0.4188, 0.5765, 0.4189, 0.604, 0.4185, 0.5995, 0.4129, 0.6741, 0.4129, 0.6474, 0.4129, 0.6421, 0.413, 0.6481, 0.4131, 0.6761, 0.4179, 0.598, 0.4185, 0.5995, 0.4185, 0.6384, 0.4179, 0.6401, 0.4128, 0.7073, 0.4129, 0.6741, 0.4131, 0.6761, 0.4133, 0.711, 0.4105, 0.6832, 0.4105, 0.7175, 0.41, 0.7172, 0.4103, 0.683, 0.4172, 0.5997, 0.4179, 0.598, 0.4179, 0.6401, 0.4172, 0.6386, 0.4185, 0.5995, 0.4189, 0.604, 0.4189, 0.6337, 0.4185, 0.6384, 0.4131, 0.6761, 0.413, 0.6481, 0.413, 0.6419, 0.413, 0.6467, 0.4133, 0.6719, 0.4105, 0.6426, 0.4105, 0.6832, 0.4103, 0.683, 0.4166, 0.6043, 0.4172, 0.5997, 0.4172, 0.6386, 0.4166, 0.6341, 0.4103, 0.683, 0.41, 0.7172, 0.4096, 0.7055, 0.4101, 0.6767, 0.4172, 0.6386, 0.4179, 0.6401, 0.4179, 0.679, 0.4172, 0.6745, 0.4185, 0.6384, 0.4189, 0.6337, 0.4189, 0.6613, 0.4185, 0.6743, 0.4133, 0.6719, 0.413, 0.6467, 0.413, 0.6388, 0.413, 0.6393, 0.4135, 0.662, 0.4105, 0.6426, 0.4103, 0.683, 0.4101, 0.6767, 0.4166, 0.6341, 0.4172, 0.6386, 0.4172, 0.6745, 0.4166, 0.6616, 0.4179, 0.6401, 0.4185, 0.6384, 0.4185, 0.6743, 0.4179, 0.679, 0.4133, 0.711, 0.4131, 0.6761, 0.4133, 0.6719, 0.4137, 0.7031, 0.4074, 0.7317, 0.4068, 0.7123, 0.4069, 0.6912, 0.4075, 0.7042, 0.4135, 0.662, 0.413, 0.6393, 0.413, 0.6367, 0.4131, 0.6392, 0.4136, 0.6481, 0.4105, 0.6426, 0.4101, 0.6767, 0.4099, 0.6651, 0.4166, 0.6616, 0.4172, 0.6745, 0.4171, 0.7021, 0.4165, 0.6827, 0.4081, 0.7386, 0.4074, 0.7317, 0.4075, 0.7042, 0.4081, 0.7088, 0.4137, 0.7031, 0.4133, 0.6719, 0.4135, 0.662, 0.414, 0.6849, 0.4101, 0.6767, 0.4096, 0.7055, 0.4094, 0.6842, 0.4099, 0.6651, 0.4172, 0.6745, 0.4179, 0.679, 0.4178, 0.7088, 0.4171, 0.7021, 0.4105, 0.6426, 0.4099, 0.6651, 0.4099, 0.6502, 0.4092, 0.6912, 0.4088, 0.7042, 0.4088, 0.6683, 0.4093, 0.6637, 0.4081, 0.7088, 0.4075, 0.7042, 0.4075, 0.6683, 0.4082, 0.6699, 0.414, 0.6849, 0.4135, 0.662, 0.4136, 0.6481, 0.4141, 0.6591, 0.4099, 0.6651, 0.4094, 0.6842, 0.4093, 0.6566, 0.4099, 0.6502, 0.4088, 0.7042, 0.4081, 0.7088, 0.4082, 0.6699, 0.4088, 0.6683, 0.4075, 0.7042, 0.4069, 0.6912, 0.4069, 0.6637, 0.4075, 0.6683, 0.4123, 0.6379, 0.4127, 0.636, 0.4128, 0.6369, 0.4127, 0.6409, 0.4124, 0.6535, 0.4141, 0.6591, 0.4136, 0.6481, 0.4135, 0.6321, 0.4141, 0.6296, 0.4099, 0.6502, 0.4093, 0.6566, 0.4094, 0.6269, 0.4099, 0.6341, 0.4088, 0.6683, 0.4082, 0.6699, 0.4082, 0.6278, 0.4088, 0.6294, 0.4075, 0.6683, 0.4069, 0.6637, 0.4069, 0.6339, 0.4075, 0.6294, 0.4135, 0.6321, 0.4131, 0.6341, 0.413, 0.6343, 0.413, 0.6323, 0.4134, 0.6166, 0.4105, 0.6426, 0.4099, 0.6502, 0.4099, 0.6341, 0.4093, 0.6637, 0.4088, 0.6683, 0.4088, 0.6294, 0.4093, 0.6339, 0.4082, 0.6699, 0.4075, 0.6683, 0.4075, 0.6294, 0.4082, 0.6278, 0.4127, 0.6309, 0.4128, 0.6341, 0.4129, 0.6349, 0.4129, 0.635, 0.4128, 0.6341, 0.4127, 0.6409, 0.4128, 0.6369, 0.4129, 0.6351, 0.4129, 0.6352, 0.4129, 0.6372, 0.6432, 0.6343, 0.6432, 0.6345, 0.6428, 0.6358, 0.6414, 0.6357, 0.6417, 0.6343, 0.6419, 0.662, 0.6424, 0.664, 0.6424, 0.6643, 0.6418, 0.6643, 0.6414, 0.6623, 0.6437, 0.6021, 0.6437, 0.6024, 0.6432, 0.6059, 0.6421, 0.6084, 0.6425, 0.6052, 0.6425, 0.6589, 0.6429, 0.6598, 0.6429, 0.6599, 0.6418, 0.6599, 0.6414, 0.6594, 0.413, 0.6252, 0.4129, 0.6318, 0.4129, 0.6347, 0.4129, 0.6347, 0.4129, 0.6288, 0.6435, 0.6181, 0.6435, 0.6183, 0.6435, 0.6208, 0.6427, 0.623, 0.6428, 0.621, 0.6486, 0.5558, 0.6486, 0.5567, 0.6484, 0.5567, 0.6484, 0.5558, 0.4131, 0.6392, 0.413, 0.6367, 0.4129, 0.6352, 0.4129, 0.6351, 0.413, 0.6359, 0.6443, 0.5801, 0.6443, 0.5805, 0.6438, 0.5824, 0.6435, 0.5806, 0.644, 0.5783, 0.6447, 0.5646, 0.6452, 0.5654, 0.6453, 0.5655, 0.6437, 0.5661, 0.6432, 0.5651, 0.413, 0.6481, 0.4129, 0.6421, 0.4129, 0.6355, 0.4129, 0.6354, 0.413, 0.6419, 0.4129, 0.6474, 0.4129, 0.639, 0.4129, 0.6354, 0.4129, 0.6355, 0.4129, 0.6421, 0.6437, 0.6112, 0.6437, 0.6114, 0.6431, 0.6123, 0.6426, 0.611, 0.643, 0.6101, 0.6426, 0.6466, 0.643, 0.6478, 0.643, 0.6481, 0.6426, 0.6498, 0.6423, 0.6483, 0.4124, 0.6535, 0.4127, 0.6409, 0.4129, 0.6372, 0.4129, 0.64, 0.4126, 0.6662, 0.6432, 0.5925, 0.6433, 0.5915, 0.6432, 0.5982, 0.6431, 0.5992, 0.6437, 0.5876, 0.6436, 0.5888, 0.6429, 0.5895, 0.6429, 0.5884, 0.6436, 0.5888, 0.6439, 0.5918, 0.6432, 0.5925, 0.6429, 0.5895, 0.4129, 0.6226, 0.4129, 0.6288, 0.4129, 0.6347, 0.4129, 0.6346, 0.4129, 0.6307, 0.6418, 0.6455, 0.6414, 0.6436, 0.6427, 0.6436, 0.6431, 0.6454, 0.6426, 0.6603, 0.6422, 0.6617, 0.6414, 0.6617, 0.6418, 0.6603, 0.6427, 0.6288, 0.6433, 0.6302, 0.642, 0.6302, 0.6414, 0.6288, 0.4128, 0.6233, 0.4129, 0.6309, 0.4129, 0.6346, 0.4129, 0.6347, 0.4129, 0.632, 0.6417, 0.6589, 0.6414, 0.6558, 0.6414, 0.6498, 0.6417, 0.653, 0.6414, 0.6832, 0.6414, 0.6903, 0.6413, 0.681, 0.6413, 0.6738, 0.6431, 0.6093, 0.6437, 0.61, 0.6437, 0.6101, 0.6419, 0.6101, 0.6414, 0.6095, 0.6424, 0.665, 0.6419, 0.6659, 0.6414, 0.6659, 0.6418, 0.6643, 0.6423, 0.6483, 0.6426, 0.6498, 0.6418, 0.6498, 0.6414, 0.6483, 0.6433, 0.6319, 0.6429, 0.6326, 0.6425, 0.6309, 0.6429, 0.6302, 0.6439, 0.5824, 0.6443, 0.5839, 0.644, 0.5857, 0.6436, 0.5841, 0.413, 0.6467, 0.413, 0.6419, 0.4129, 0.6354, 0.4129, 0.6354, 0.413, 0.6388, 0.646, 0.554, 0.6461, 0.5554, 0.6444, 0.5583, 0.6444, 0.5569, 0.6475, 0.5545, 0.6472, 0.5553, 0.646, 0.554, 0.6464, 0.5532, 0.6472, 0.5553, 0.6472, 0.5567, 0.6461, 0.5554, 0.646, 0.554, 0.4131, 0.6341, 0.413, 0.6359, 0.4129, 0.6351, 0.4129, 0.635, 0.413, 0.6343, 0.6417, 0.653, 0.6414, 0.6498, 0.6427, 0.6498, 0.643, 0.653, 0.6414, 0.5745, 0.6416, 0.5714, 0.642, 0.574, 0.6418, 0.5771, 0.6413, 0.6738, 0.6413, 0.681, 0.6413, 0.6572, 0.6414, 0.65, 0.643, 0.6101, 0.6426, 0.611, 0.6414, 0.6123, 0.6418, 0.6115, 0.6414, 0.6079, 0.6413, 0.6151, 0.6413, 0.5795, 0.6414, 0.5745, 0.6418, 0.5771, 0.642, 0.574, 0.6439, 0.5661, 0.6437, 0.5692, 0.6414, 0.65, 0.6413, 0.6572, 0.6413, 0.6151, 0.6414, 0.6079, 0.6416, 0.6541, 0.6417, 0.653, 0.643, 0.653, 0.6429, 0.6541, 0.6416, 0.6742, 0.6414, 0.6717, 0.6421, 0.6717, 0.6439, 0.5661, 0.6441, 0.5661, 0.6442, 0.5749, 0.6441, 0.5749, 0.6436, 0.615, 0.6432, 0.616, 0.6414, 0.6157, 0.6417, 0.615, 0.6437, 0.5692, 0.6439, 0.5661, 0.6441, 0.5749, 0.644, 0.5771, 0.6429, 0.6302, 0.6425, 0.6309, 0.6414, 0.6309, 0.6418, 0.6302, 0.644, 0.5771, 0.6441, 0.5749, 0.6452, 0.5733, 0.6414, 0.5745, 0.6413, 0.5795, 0.6414, 0.5475, 0.6434, 0.6269, 0.6431, 0.6272, 0.6414, 0.6269, 0.6432, 0.6326, 0.6429, 0.6343, 0.6414, 0.6343, 0.6417, 0.6326, 0.6436, 0.5841, 0.644, 0.5857, 0.6435, 0.5869, 0.643, 0.5854, 0.644, 0.5783, 0.6435, 0.5806, 0.643, 0.5794, 0.6435, 0.5771, 0.6439, 0.6006, 0.6435, 0.601, 0.6414, 0.6009, 0.6417, 0.6006, 0.643, 0.5854, 0.6435, 0.5869, 0.6418, 0.5839, 0.6414, 0.5824, 0.6435, 0.5771, 0.643, 0.5794, 0.6414, 0.5824, 0.6419, 0.5801, 0.6426, 0.6408, 0.6431, 0.6436, 0.6418, 0.6436, 0.6414, 0.6408, 0.643, 0.6455, 0.6428, 0.6466, 0.6414, 0.6455, 0.6431, 0.6246, 0.6435, 0.6258, 0.6417, 0.6258, 0.6414, 0.6248, 0.6414, 0.6006, 0.6418, 0.5992, 0.6439, 0.5995, 0.6436, 0.6006, 0.6418, 0.6246, 0.6414, 0.623, 0.6432, 0.623, 0.6435, 0.6242, 0.6428, 0.621, 0.6427, 0.623, 0.6414, 0.6202, 0.6414, 0.6181, 0.6428, 0.6358, 0.6432, 0.6375, 0.6414, 0.6375, 0.6434, 0.6262, 0.6431, 0.6269, 0.6414, 0.6262, 0.6429, 0.6286, 0.6433, 0.6288, 0.6414, 0.6288, 0.6444, 0.5569, 0.6444, 0.5583, 0.6437, 0.5543, 0.6436, 0.5533, 0.6432, 0.5651, 0.6437, 0.5661, 0.642, 0.5657, 0.6414, 0.5646, 0.6464, 0.5532, 0.646, 0.554, 0.6444, 0.5569, 0.6448, 0.556, 0.6439, 0.5527, 0.6436, 0.5533, 0.6427, 0.5542, 0.6429, 0.5538, 0.6431, 0.6389, 0.6426, 0.6402, 0.6414, 0.6398, 0.6417, 0.6389, 0.6448, 0.556, 0.6444, 0.5569, 0.6436, 0.5533, 0.6439, 0.5527, 0.6419, 0.6659, 0.6422, 0.6702, 0.6416, 0.6702, 0.6414, 0.6672, 0.6428, 0.6141, 0.6428, 0.615, 0.6414, 0.6127, 0.6438, 0.587, 0.6442, 0.5876, 0.6429, 0.5873, 0.6427, 0.5869, 0.6436, 0.6127, 0.6436, 0.6142, 0.6428, 0.615, 0.6428, 0.6141, 0.6436, 0.5533, 0.6437, 0.5543, 0.6427, 0.5548, 0.6427, 0.5542, 0.6421, 0.6084, 0.6419, 0.6081, 0.6414, 0.6051, 0.6416, 0.6054, 0.6427, 0.5542, 0.6427, 0.5548, 0.6414, 0.5583, 0.6428, 0.615, 0.6426, 0.615, 0.6414, 0.6127, 0.6427, 0.5869, 0.6429, 0.5873, 0.6414, 0.5876, 0.6431, 0.6382, 0.6427, 0.6389, 0.6414, 0.6385, 0.6416, 0.6382, 0.6429, 0.5895, 0.6432, 0.5925, 0.6431, 0.5992, 0.6427, 0.5963, 0.6425, 0.6052, 0.6421, 0.6084, 0.6416, 0.6054, 0.642, 0.6021, 0.6421, 0.6702, 0.6419, 0.6717, 0.6414, 0.6702, 0.643, 0.6272, 0.6433, 0.6286, 0.6415, 0.6286, 0.6414, 0.6279, 0.6428, 0.5951, 0.6427, 0.5963, 0.6416, 0.5882, 0.6416, 0.5876, 0.6427, 0.5963, 0.6431, 0.5992, 0.6417, 0.5896, 0.6416, 0.5882, 0.6416, 0.5882, 0.6417, 0.5896, 0.6414, 0.5917, 0.6426, 0.6617, 0.6424, 0.662, 0.6414, 0.6617, 0.6424, 0.6599, 0.6426, 0.6603, 0.6414, 0.6603, 0.6462, 0.5617, 0.6467, 0.5646, 0.6451, 0.5612, 0.6445, 0.5583, 0.6414, 0.6181, 0.6419, 0.616, 0.6435, 0.6163, 0.643, 0.6181, 0.6433, 0.601, 0.6438, 0.6016, 0.6419, 0.6021, 0.6414, 0.601, 0.6437, 0.6087, 0.6433, 0.6093, 0.6414, 0.6093, 0.6419, 0.6084, 0.6445, 0.5583, 0.6451, 0.5612, 0.6436, 0.5641, 0.6431, 0.5618, 0.6481, 0.5475, 0.6477, 0.5495, 0.6459, 0.5519, 0.6462, 0.5499, 0.6431, 0.6258, 0.6435, 0.6262, 0.6418, 0.6262, 0.6414, 0.6258, 0.6431, 0.6375, 0.6427, 0.6382, 0.6414, 0.6382, 0.6418, 0.6375, 0.6433, 0.6123, 0.6436, 0.6127, 0.6414, 0.6127, 0.6462, 0.5499, 0.6459, 0.5519, 0.6438, 0.549, 0.644, 0.5475, 0.6451, 0.5612, 0.6454, 0.562, 0.6438, 0.5646, 0.6436, 0.5641, 0.6459, 0.5519, 0.6453, 0.5527, 0.6433, 0.5496, 0.6438, 0.549, 0.6431, 0.6402, 0.6427, 0.6408, 0.6414, 0.6402, 0.6431, 0.5618, 0.6436, 0.5641, 0.6414, 0.5586, 0.644, 0.5475, 0.6438, 0.549, 0.6414, 0.5519, 0.6414, 0.6907, 0.6414, 0.6909, 0.6414, 0.6922, 0.6414, 0.6914, 0.4127, 0.636, 0.4128, 0.6341, 0.4129, 0.635, 0.4129, 0.6351, 0.4128, 0.6369, 0.642, 0.6767, 0.642, 0.6768, 0.642, 0.6794, 0.642, 0.6788, 0.642, 0.6881, 0.6419, 0.6884, 0.6419, 0.6872, 0.6419, 0.6864, 0.6414, 0.6909, 0.6414, 0.6911, 0.6414, 0.6928, 0.6414, 0.6922, 0.6425, 0.6914, 0.6425, 0.6915, 0.6425, 0.6887, 0.6425, 0.6884, 0.6486, 0.5475, 0.6486, 0.5479, 0.6486, 0.5503, 0.6486, 0.549, 0.6414, 0.6911, 0.6415, 0.6911, 0.6414, 0.6931, 0.6414, 0.6928, 0.6425, 0.6915, 0.6425, 0.692, 0.6425, 0.6904, 0.6425, 0.6887, 0.6423, 0.6921, 0.6423, 0.6919, 0.6423, 0.6894, 0.6423, 0.6902, 0.6486, 0.559, 0.6486, 0.5597, 0.6486, 0.559, 0.6486, 0.5568, 0.6427, 0.6919, 0.6427, 0.6919, 0.6427, 0.6884, 0.6427, 0.6887, 0.6486, 0.5503, 0.6486, 0.5507, 0.6486, 0.5522, 0.6486, 0.5507, 0.6415, 0.6898, 0.6414, 0.6901, 0.6414, 0.6893, 0.6414, 0.6884, 0.6423, 0.6919, 0.6423, 0.6916, 0.6423, 0.6886, 0.6423, 0.6894, 0.6486, 0.5547, 0.6486, 0.5549, 0.6486, 0.5544, 0.6486, 0.5537, 0.6414, 0.6901, 0.6414, 0.6903, 0.6414, 0.6901, 0.6414, 0.6893, 0.6423, 0.6916, 0.6423, 0.6916, 0.6423, 0.6884, 0.6423, 0.6886, 0.6486, 0.5549, 0.6486, 0.5553, 0.6486, 0.5558, 0.6486, 0.5544, 0.6414, 0.6903, 0.6414, 0.6907, 0.6414, 0.6914, 0.6414, 0.6901, 0.6423, 0.6916, 0.6422, 0.6917, 0.6422, 0.6887, 0.6423, 0.6884, 0.6486, 0.5553, 0.6486, 0.5556, 0.6486, 0.5567, 0.6486, 0.5558, 0.6484, 0.5506, 0.6484, 0.5521, 0.6483, 0.5537, 0.6483, 0.5523, 0.6419, 0.6837, 0.6419, 0.6847, 0.6418, 0.6841, 0.6418, 0.6832, 0.642, 0.6788, 0.642, 0.6794, 0.6419, 0.68, 0.6419, 0.6793, 0.6486, 0.5626, 0.6486, 0.5634, 0.6484, 0.5634, 0.6484, 0.5626, 0.6419, 0.6744, 0.6419, 0.6751, 0.6418, 0.6757, 0.6418, 0.675, 0.6419, 0.6769, 0.642, 0.6788, 0.6419, 0.6793, 0.6418, 0.6774, 0.6486, 0.549, 0.6486, 0.5503, 0.6484, 0.55, 0.6484, 0.5487, 0.6419, 0.6764, 0.6419, 0.6769, 0.6418, 0.6774, 0.6418, 0.677, 0.6486, 0.5507, 0.6486, 0.5522, 0.6484, 0.5521, 0.6484, 0.5506, 0.642, 0.6805, 0.6419, 0.6821, 0.6418, 0.6816, 0.6418, 0.68, 0.6419, 0.6751, 0.6419, 0.6764, 0.6418, 0.677, 0.6418, 0.6757, 0.6486, 0.5544, 0.6486, 0.5558, 0.6484, 0.5558, 0.6484, 0.5544, 0.6419, 0.6826, 0.6419, 0.6837, 0.6418, 0.6832, 0.6418, 0.6821, 0.6486, 0.5622, 0.6486, 0.5626, 0.6484, 0.5626, 0.6484, 0.5622, 0.6419, 0.6864, 0.6419, 0.6872, 0.6418, 0.6875, 0.6418, 0.6866, 0.6486, 0.5568, 0.6486, 0.559, 0.6484, 0.5589, 0.6485, 0.5567, 0.6486, 0.5634, 0.6486, 0.5641, 0.6484, 0.5641, 0.6484, 0.5634, 0.6486, 0.5537, 0.6486, 0.5544, 0.6484, 0.5544, 0.6484, 0.5537, 0.643, 0.6904, 0.6429, 0.6904, 0.6429, 0.6884, 0.643, 0.6884, 0.6486, 0.5602, 0.6486, 0.5622, 0.6484, 0.5622, 0.6484, 0.5602, 0.6486, 0.5597, 0.6486, 0.5602, 0.6484, 0.5602, 0.6484, 0.5597, 0.6483, 0.5483, 0.6483, 0.5494, 0.6482, 0.5484, 0.6482, 0.5475, 0.6484, 0.5622, 0.6484, 0.5626, 0.6483, 0.5627, 0.6483, 0.5623, 0.6485, 0.5567, 0.6484, 0.5589, 0.6483, 0.559, 0.6483, 0.557, 0.6418, 0.675, 0.6418, 0.6757, 0.6416, 0.6749, 0.6416, 0.6742, 0.6484, 0.5602, 0.6484, 0.5622, 0.6483, 0.5623, 0.6483, 0.5606, 0.6418, 0.6832, 0.6418, 0.6841, 0.6416, 0.6855, 0.6416, 0.6847, 0.6484, 0.5487, 0.6484, 0.55, 0.6483, 0.5494, 0.6483, 0.5483, 0.6484, 0.5597, 0.6484, 0.5602, 0.6483, 0.5606, 0.6483, 0.5601, 0.6418, 0.6821, 0.6418, 0.6832, 0.6416, 0.6847, 0.6416, 0.6838, 0.6418, 0.6866, 0.6418, 0.6875, 0.6416, 0.6863, 0.6416, 0.6855, 0.6419, 0.6793, 0.6419, 0.68, 0.6417, 0.6787, 0.6417, 0.6781, 0.6418, 0.6816, 0.6418, 0.6821, 0.6416, 0.6838, 0.6416, 0.6833, 0.6484, 0.5558, 0.6484, 0.5567, 0.6483, 0.5567, 0.6483, 0.5559, 0.6418, 0.6774, 0.6419, 0.6793, 0.6417, 0.6781, 0.6417, 0.6765, 0.6418, 0.68, 0.6418, 0.6816, 0.6416, 0.6833, 0.6416, 0.6818, 0.6484, 0.5544, 0.6484, 0.5558, 0.6483, 0.5559, 0.6483, 0.5546, 0.6418, 0.677, 0.6418, 0.6774, 0.6417, 0.6765, 0.6416, 0.6761, 0.6484, 0.5634, 0.6484, 0.5641, 0.6483, 0.564, 0.6483, 0.5634, 0.6484, 0.5537, 0.6484, 0.5544, 0.6483, 0.5546, 0.6483, 0.5539, 0.6418, 0.6757, 0.6418, 0.677, 0.6416, 0.6761, 0.6416, 0.6749, 0.6484, 0.5626, 0.6484, 0.5634, 0.6483, 0.5634, 0.6483, 0.5627, 0.6415, 0.6819, 0.6415, 0.683, 0.6414, 0.6809, 0.6414, 0.68, 0.6483, 0.5601, 0.6483, 0.5606, 0.6482, 0.56, 0.6482, 0.5597, 0.6416, 0.6838, 0.6416, 0.6847, 0.6415, 0.684, 0.6415, 0.6833, 0.6416, 0.6855, 0.6416, 0.6863, 0.6415, 0.6864, 0.6415, 0.6859, 0.6417, 0.6781, 0.6417, 0.6787, 0.6415, 0.6778, 0.6415, 0.6773, 0.642, 0.6925, 0.642, 0.6927, 0.642, 0.69, 0.642, 0.6899, 0.6483, 0.5559, 0.6483, 0.5567, 0.6482, 0.5563, 0.6482, 0.5556, 0.6417, 0.6765, 0.6417, 0.6781, 0.6415, 0.6773, 0.6415, 0.676, 0.6416, 0.6818, 0.6416, 0.6833, 0.6415, 0.683, 0.6415, 0.6819, 0.6483, 0.5546, 0.6483, 0.5559, 0.6482, 0.5556, 0.6482, 0.5547, 0.6416, 0.6761, 0.6417, 0.6765, 0.6415, 0.676, 0.6415, 0.6757, 0.6483, 0.5634, 0.6483, 0.564, 0.6481, 0.5627, 0.6482, 0.5622, 0.6483, 0.5539, 0.6483, 0.5546, 0.6482, 0.5547, 0.6482, 0.5542, 0.6416, 0.6749, 0.6416, 0.6761, 0.6415, 0.6757, 0.6415, 0.6749, 0.6483, 0.5627, 0.6483, 0.5634, 0.6482, 0.5622, 0.6482, 0.5616, 0.6483, 0.5523, 0.6483, 0.5537, 0.6481, 0.5533, 0.6481, 0.5523, 0.6483, 0.5623, 0.6483, 0.5627, 0.6482, 0.5616, 0.6482, 0.5614, 0.6483, 0.557, 0.6483, 0.559, 0.6481, 0.5592, 0.6482, 0.5578, 0.6416, 0.6742, 0.6416, 0.6749, 0.6415, 0.6749, 0.6415, 0.6744, 0.6483, 0.5606, 0.6483, 0.5623, 0.6482, 0.5614, 0.6482, 0.56, 0.6416, 0.6847, 0.6416, 0.6855, 0.6414, 0.6847, 0.6415, 0.684, 0.6417, 0.6892, 0.6417, 0.689, 0.6417, 0.6886, 0.6417, 0.6884, 0.6417, 0.6885, 0.6417, 0.6892, 0.6417, 0.6892, 0.6417, 0.6897, 0.6417, 0.6902, 0.6417, 0.6912, 0.6417, 0.6917, 0.6417, 0.6923, 0.6417, 0.6927, 0.6417, 0.6921, 0.6417, 0.693, 0.6417, 0.6929, 0.6417, 0.6925, 0.6417, 0.692, 0.6417, 0.6912, 0.6417, 0.6905, 0.6417, 0.6899, 0.6482, 0.5547, 0.6482, 0.5556, 0.6481, 0.556, 0.6481, 0.5552, 0.6415, 0.6757, 0.6415, 0.676, 0.6414, 0.6781, 0.6414, 0.6778, 0.6482, 0.5622, 0.6481, 0.5627, 0.6481, 0.5622, 0.6481, 0.5618, 0.6482, 0.5542, 0.6482, 0.5547, 0.6481, 0.5552, 0.6481, 0.5548, 0.6415, 0.6749, 0.6415, 0.6757, 0.6414, 0.6778, 0.6414, 0.677, 0.6482, 0.5616, 0.6482, 0.5622, 0.6481, 0.5618, 0.6481, 0.5612, 0.6481, 0.5523, 0.6481, 0.5533, 0.6481, 0.5512, 0.6481, 0.5503, 0.6482, 0.5614, 0.6482, 0.5616, 0.6481, 0.5612, 0.6481, 0.561, 0.6482, 0.5578, 0.6481, 0.5592, 0.6481, 0.5597, 0.6481, 0.5583, 0.6415, 0.6744, 0.6415, 0.6749, 0.6414, 0.677, 0.6414, 0.6767, 0.6482, 0.56, 0.6482, 0.5614, 0.6481, 0.561, 0.6481, 0.5598, 0.6415, 0.684, 0.6414, 0.6847, 0.6414, 0.6825, 0.6414, 0.6819, 0.6482, 0.5475, 0.6482, 0.5484, 0.6481, 0.5484, 0.6481, 0.5476, 0.6415, 0.6778, 0.6415, 0.6781, 0.6415, 0.68, 0.6415, 0.6797, 0.6415, 0.6833, 0.6415, 0.684, 0.6414, 0.6819, 0.6414, 0.6812, 0.6415, 0.6859, 0.6415, 0.6864, 0.6414, 0.6884, 0.6414, 0.6879, 0.6415, 0.6773, 0.6415, 0.6778, 0.6415, 0.6797, 0.6414, 0.6793, 0.642, 0.6899, 0.642, 0.69, 0.642, 0.6886, 0.642, 0.6884, 0.6482, 0.5556, 0.6482, 0.5563, 0.6481, 0.5566, 0.6481, 0.556, 0.6415, 0.676, 0.6415, 0.6773, 0.6414, 0.6793, 0.6414, 0.6781])
me_sphere.materials.append(mat_material)
me_sphere.update()

# ---- objects
ob_tomato = bpy.data.objects.new('Tomato', me_sphere)

# ---- transforms, parenting, visibility, modifiers, constraints
ob_tomato.location = (0.0, 0.0, 0.0)

# ---- collection membership
col_collection.objects.link(ob_tomato)

# ---- scene / render settings (as saved in the file)
scene.frame_start = 1; scene.frame_end = 250; scene.frame_set(1)
scene.render.engine = 'BLENDER_EEVEE_NEXT'
scene.cycles.sampling_pattern = 'TABULATED_SOBOL'
bpy.context.view_layer.update()

# ---- added for rendering (the .blend has no active camera and no usable light): camera, sun
cam_auto = bpy.data.cameras.new('AutoCamera')
cam_auto.lens = 50.0
cam_auto.sensor_width = 36.0
cam_auto.clip_end = 1000.0
ob_auto_camera = bpy.data.objects.new('AutoCamera', cam_auto)
scene.collection.objects.link(ob_auto_camera)
ob_auto_camera.location = (0.586467, -0.703761, 0.641137)
ob_auto_camera.rotation_euler = (1.09748, -7.21219e-08, 0.694738)
scene.camera = ob_auto_camera
light_auto_sun = bpy.data.lights.new('AutoSun', 'SUN')
light_auto_sun.energy = 3.0
light_auto_sun.angle = 0.0523599
ob_auto_sun = bpy.data.objects.new('AutoSun', light_auto_sun)
scene.collection.objects.link(ob_auto_sun)
ob_auto_sun.rotation_euler = (0.872665, 0.174533, 0.523599)
bpy.context.view_layer.update()
